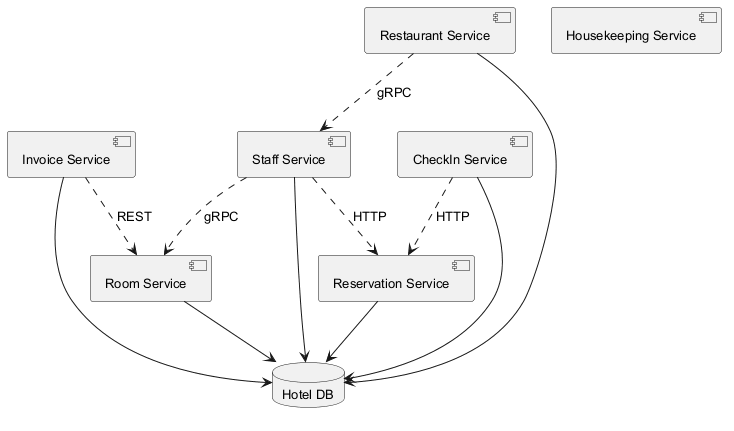

The diagram above was rendered by PlantUML. Its source (embedded in the PNG):
@startuml
skinparam backgroundColor #FFFFFF
skinparam classBackgroundColor #F1F8E9
skinparam classBorderColor #33691E
skinparam defaultFontSize 13
component "Invoice Service" as C_InvoiceService
component "Staff Service" as C_StaffService
component "CheckIn Service" as C_CheckInService
component "Restaurant Service" as C_RestaurantService
component "Room Service" as C_RoomService
component "Reservation Service" as C_ReservationService
component "Housekeeping Service" as C_HousekeepingService
database "Hotel DB" as DB_hotel
C_InvoiceService --> DB_hotel
C_StaffService --> DB_hotel
C_CheckInService --> DB_hotel
C_RestaurantService --> DB_hotel
C_RoomService --> DB_hotel
C_ReservationService --> DB_hotel
C_StaffService ..> C_RoomService : gRPC
C_StaffService ..> C_ReservationService : HTTP
C_CheckInService ..> C_ReservationService : HTTP
C_InvoiceService ..> C_RoomService : REST
C_RestaurantService ..> C_StaffService : gRPC
@enduml